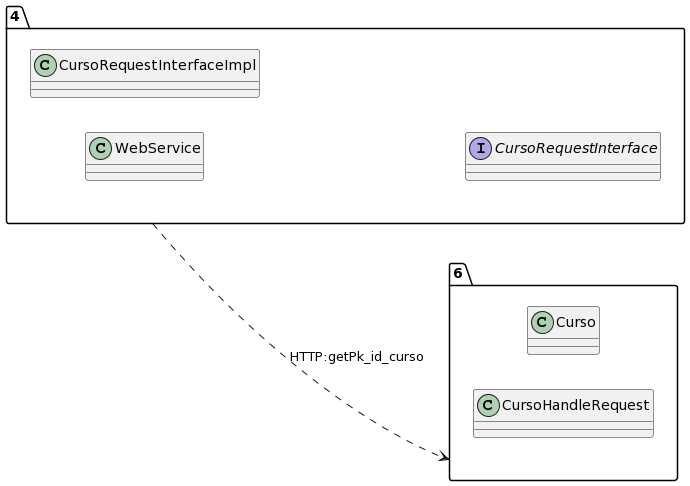

The diagram above was rendered by PlantUML. Its source (embedded in the PNG):
@startuml
allow_mixing
left to right direction
package "4"{
class WebService
class CursoRequestInterfaceImpl
interface CursoRequestInterface

}
package "6"{
class Curso
class CursoHandleRequest

}
"4" ..> "6":HTTP:getPk_id_curso
@enduml